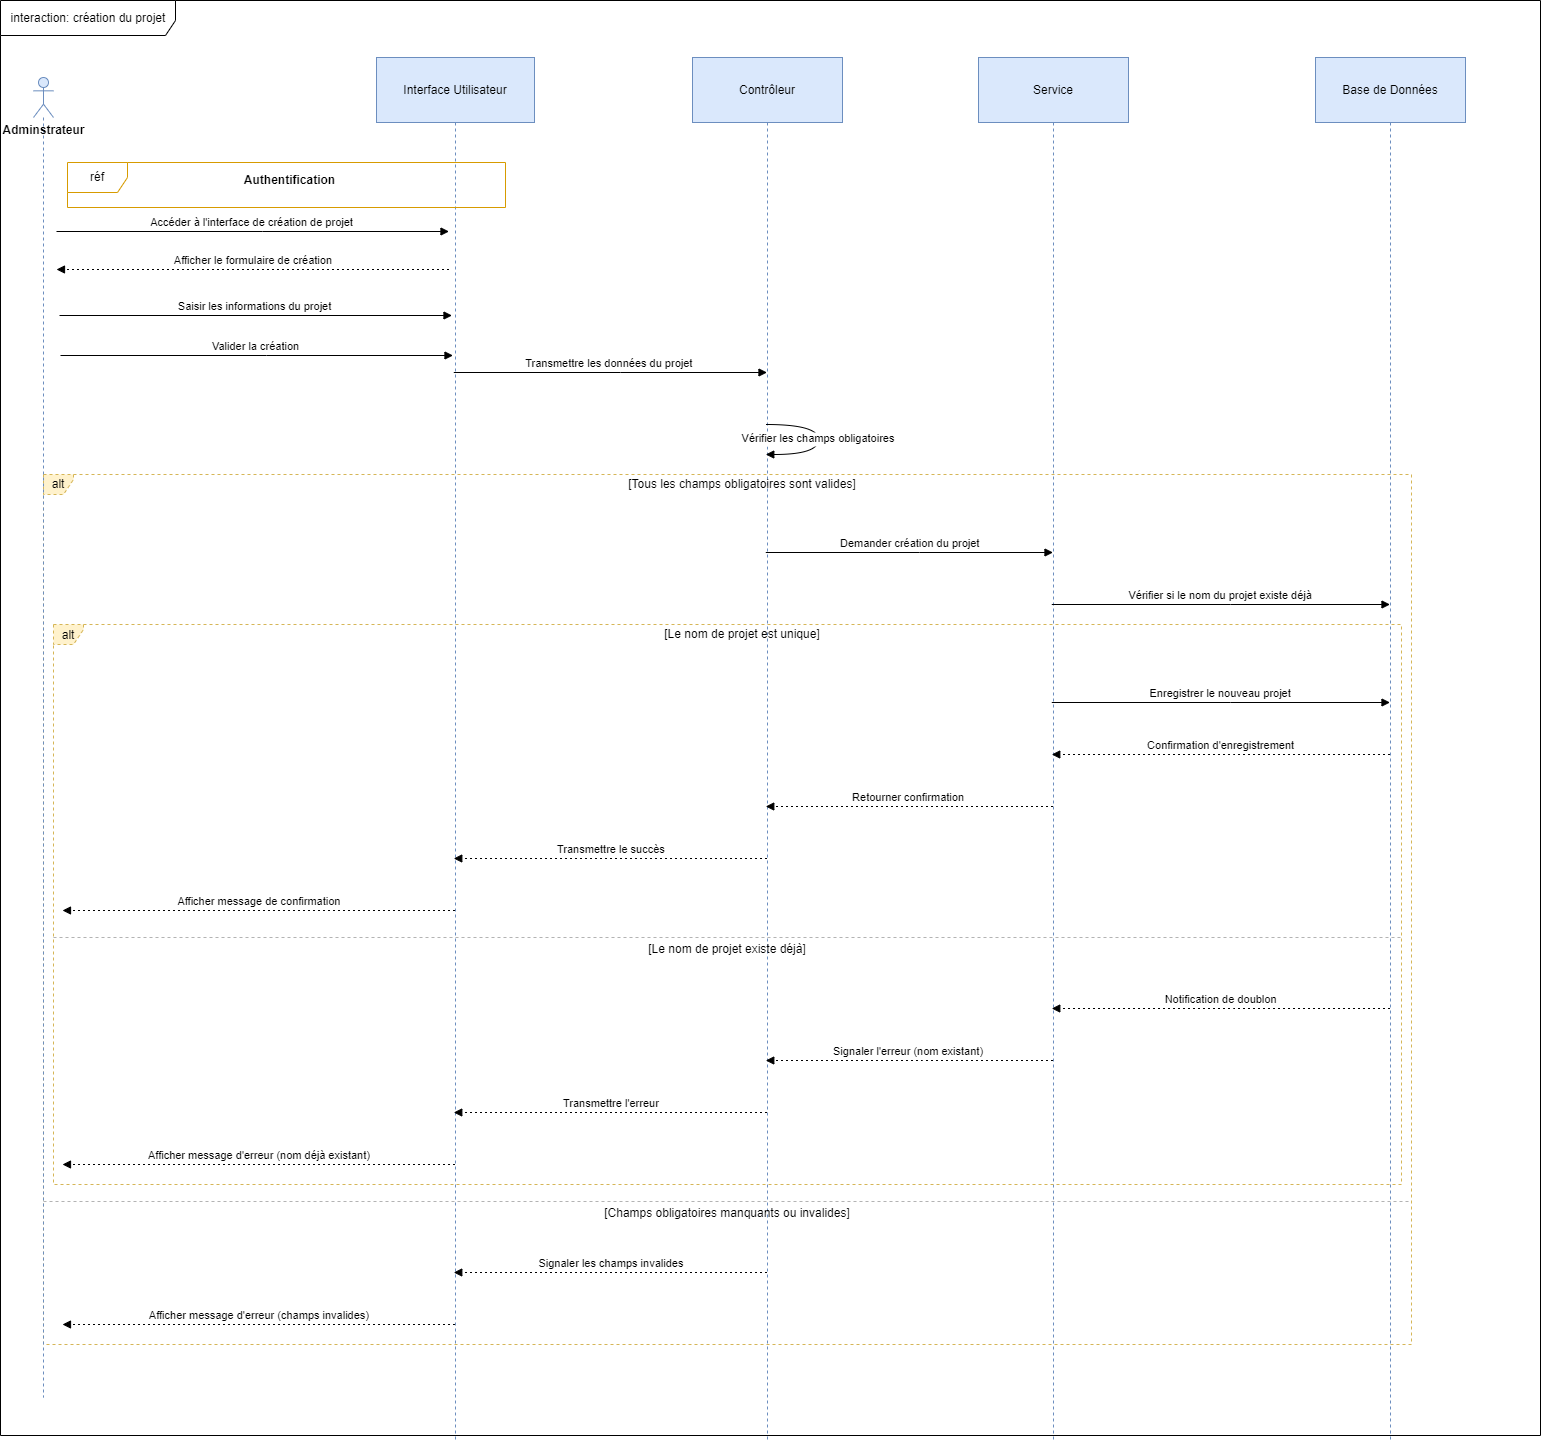

The diagram above was exported from draw.io. Its source (the exported page's mxGraphModel, read from the mxfile embedded in the PNG):
<mxGraphModel dx="1956" dy="1182" grid="0" gridSize="10" guides="1" tooltips="1" connect="1" arrows="1" fold="1" page="1" pageScale="1" pageWidth="2339" pageHeight="3300" math="0" shadow="0">
  <root>
    <mxCell id="0" />
    <mxCell id="1" parent="0" />
    <mxCell id="gkucyF3rON1M4O1L3fvF-1" value="" style="group" vertex="1" connectable="0" parent="1">
      <mxGeometry x="99" y="77" width="1462" height="1382" as="geometry" />
    </mxCell>
    <mxCell id="GkewO_nC-nyDOyvA_DXI-2" value="Interface Utilisateur" style="shape=umlLifeline;perimeter=lifelinePerimeter;whiteSpace=wrap;container=1;dropTarget=0;collapsible=0;recursiveResize=0;outlineConnect=0;portConstraint=eastwest;newEdgeStyle={&quot;edgeStyle&quot;:&quot;elbowEdgeStyle&quot;,&quot;elbow&quot;:&quot;vertical&quot;,&quot;curved&quot;:0,&quot;rounded&quot;:0};size=65;fillColor=#dae8fc;strokeColor=#6c8ebf;" parent="gkucyF3rON1M4O1L3fvF-1" vertex="1">
      <mxGeometry x="373" width="158" height="1382" as="geometry" />
    </mxCell>
    <mxCell id="GkewO_nC-nyDOyvA_DXI-3" value="Contrôleur" style="shape=umlLifeline;perimeter=lifelinePerimeter;whiteSpace=wrap;container=1;dropTarget=0;collapsible=0;recursiveResize=0;outlineConnect=0;portConstraint=eastwest;newEdgeStyle={&quot;edgeStyle&quot;:&quot;elbowEdgeStyle&quot;,&quot;elbow&quot;:&quot;vertical&quot;,&quot;curved&quot;:0,&quot;rounded&quot;:0};size=65;fillColor=#dae8fc;strokeColor=#6c8ebf;" parent="gkucyF3rON1M4O1L3fvF-1" vertex="1">
      <mxGeometry x="689" width="150" height="1382" as="geometry" />
    </mxCell>
    <mxCell id="GkewO_nC-nyDOyvA_DXI-4" value="Service" style="shape=umlLifeline;perimeter=lifelinePerimeter;whiteSpace=wrap;container=1;dropTarget=0;collapsible=0;recursiveResize=0;outlineConnect=0;portConstraint=eastwest;newEdgeStyle={&quot;edgeStyle&quot;:&quot;elbowEdgeStyle&quot;,&quot;elbow&quot;:&quot;vertical&quot;,&quot;curved&quot;:0,&quot;rounded&quot;:0};size=65;fillColor=#dae8fc;strokeColor=#6c8ebf;" parent="gkucyF3rON1M4O1L3fvF-1" vertex="1">
      <mxGeometry x="975" width="150" height="1382" as="geometry" />
    </mxCell>
    <mxCell id="GkewO_nC-nyDOyvA_DXI-5" value="Base de Données" style="shape=umlLifeline;perimeter=lifelinePerimeter;whiteSpace=wrap;container=1;dropTarget=0;collapsible=0;recursiveResize=0;outlineConnect=0;portConstraint=eastwest;newEdgeStyle={&quot;edgeStyle&quot;:&quot;elbowEdgeStyle&quot;,&quot;elbow&quot;:&quot;vertical&quot;,&quot;curved&quot;:0,&quot;rounded&quot;:0};size=65;fillColor=#dae8fc;strokeColor=#6c8ebf;" parent="gkucyF3rON1M4O1L3fvF-1" vertex="1">
      <mxGeometry x="1312" width="150" height="1382" as="geometry" />
    </mxCell>
    <mxCell id="GkewO_nC-nyDOyvA_DXI-6" value="alt" style="shape=umlFrame;dashed=1;pointerEvents=0;dropTarget=0;strokeColor=#d6b656;height=20;width=30;fillColor=#fff2cc;" parent="gkucyF3rON1M4O1L3fvF-1" vertex="1">
      <mxGeometry x="50" y="567" width="1348" height="560" as="geometry" />
    </mxCell>
    <mxCell id="GkewO_nC-nyDOyvA_DXI-7" value="[Le nom de projet est unique]" style="text;strokeColor=none;fillColor=none;align=center;verticalAlign=middle;whiteSpace=wrap;" parent="GkewO_nC-nyDOyvA_DXI-6" vertex="1">
      <mxGeometry x="30" width="1318" height="20" as="geometry" />
    </mxCell>
    <mxCell id="GkewO_nC-nyDOyvA_DXI-8" value="[Le nom de projet existe déjà]" style="shape=line;dashed=1;whiteSpace=wrap;verticalAlign=top;labelPosition=center;verticalLabelPosition=middle;align=center;strokeColor=#B3B3B3;" parent="GkewO_nC-nyDOyvA_DXI-6" vertex="1">
      <mxGeometry y="311" width="1348" height="4" as="geometry" />
    </mxCell>
    <mxCell id="GkewO_nC-nyDOyvA_DXI-9" value="alt" style="shape=umlFrame;dashed=1;pointerEvents=0;dropTarget=0;strokeColor=#d6b656;height=20;width=30;fillColor=#fff2cc;" parent="gkucyF3rON1M4O1L3fvF-1" vertex="1">
      <mxGeometry x="40" y="417" width="1368" height="870" as="geometry" />
    </mxCell>
    <mxCell id="GkewO_nC-nyDOyvA_DXI-10" value="[Tous les champs obligatoires sont valides]" style="text;strokeColor=none;fillColor=none;align=center;verticalAlign=middle;whiteSpace=wrap;" parent="GkewO_nC-nyDOyvA_DXI-9" vertex="1">
      <mxGeometry x="30" width="1338" height="20" as="geometry" />
    </mxCell>
    <mxCell id="GkewO_nC-nyDOyvA_DXI-11" value="[Champs obligatoires manquants ou invalides]" style="shape=line;dashed=1;whiteSpace=wrap;verticalAlign=top;labelPosition=center;verticalLabelPosition=middle;align=center;strokeColor=#B3B3B3;" parent="GkewO_nC-nyDOyvA_DXI-9" vertex="1">
      <mxGeometry y="725" width="1368" height="4" as="geometry" />
    </mxCell>
    <mxCell id="GkewO_nC-nyDOyvA_DXI-12" value="Accéder à l'interface de création de projet" style="verticalAlign=bottom;edgeStyle=elbowEdgeStyle;elbow=vertical;curved=0;rounded=0;endArrow=block;" parent="gkucyF3rON1M4O1L3fvF-1" edge="1">
      <mxGeometry relative="1" as="geometry">
        <Array as="points">
          <mxPoint x="259" y="174" />
        </Array>
        <mxPoint x="53" y="174" as="sourcePoint" />
        <mxPoint x="445.5" y="174" as="targetPoint" />
      </mxGeometry>
    </mxCell>
    <mxCell id="GkewO_nC-nyDOyvA_DXI-13" value="Afficher le formulaire de création" style="verticalAlign=bottom;edgeStyle=elbowEdgeStyle;elbow=vertical;curved=0;rounded=0;dashed=1;dashPattern=2 3;endArrow=block;" parent="gkucyF3rON1M4O1L3fvF-1" edge="1">
      <mxGeometry relative="1" as="geometry">
        <Array as="points">
          <mxPoint x="262" y="212" />
        </Array>
        <mxPoint x="53" y="212" as="targetPoint" />
        <mxPoint x="445.5" y="212" as="sourcePoint" />
      </mxGeometry>
    </mxCell>
    <mxCell id="GkewO_nC-nyDOyvA_DXI-14" value="Saisir les informations du projet" style="verticalAlign=bottom;edgeStyle=elbowEdgeStyle;elbow=vertical;curved=0;rounded=0;endArrow=block;" parent="gkucyF3rON1M4O1L3fvF-1" edge="1">
      <mxGeometry relative="1" as="geometry">
        <Array as="points">
          <mxPoint x="262" y="258" />
        </Array>
        <mxPoint x="56" y="258.0000000000002" as="sourcePoint" />
        <mxPoint x="448.5" y="258" as="targetPoint" />
      </mxGeometry>
    </mxCell>
    <mxCell id="GkewO_nC-nyDOyvA_DXI-15" value="Valider la création" style="verticalAlign=bottom;edgeStyle=elbowEdgeStyle;elbow=vertical;curved=0;rounded=0;endArrow=block;" parent="gkucyF3rON1M4O1L3fvF-1" edge="1">
      <mxGeometry relative="1" as="geometry">
        <Array as="points">
          <mxPoint x="263" y="298" />
        </Array>
        <mxPoint x="57" y="298" as="sourcePoint" />
        <mxPoint x="449.5" y="298" as="targetPoint" />
      </mxGeometry>
    </mxCell>
    <mxCell id="GkewO_nC-nyDOyvA_DXI-16" value="Transmettre les données du projet" style="verticalAlign=bottom;edgeStyle=elbowEdgeStyle;elbow=vertical;curved=0;rounded=0;endArrow=block;" parent="gkucyF3rON1M4O1L3fvF-1" source="GkewO_nC-nyDOyvA_DXI-2" target="GkewO_nC-nyDOyvA_DXI-3" edge="1">
      <mxGeometry relative="1" as="geometry">
        <Array as="points">
          <mxPoint x="617" y="315" />
        </Array>
      </mxGeometry>
    </mxCell>
    <mxCell id="GkewO_nC-nyDOyvA_DXI-17" value="Vérifier les champs obligatoires" style="curved=1;endArrow=block;rounded=0;" parent="gkucyF3rON1M4O1L3fvF-1" source="GkewO_nC-nyDOyvA_DXI-3" target="GkewO_nC-nyDOyvA_DXI-3" edge="1">
      <mxGeometry relative="1" as="geometry">
        <Array as="points">
          <mxPoint x="815" y="367" />
          <mxPoint x="815" y="397" />
        </Array>
      </mxGeometry>
    </mxCell>
    <mxCell id="GkewO_nC-nyDOyvA_DXI-18" value="Demander création du projet" style="verticalAlign=bottom;edgeStyle=elbowEdgeStyle;elbow=vertical;curved=0;rounded=0;endArrow=block;" parent="gkucyF3rON1M4O1L3fvF-1" source="GkewO_nC-nyDOyvA_DXI-3" target="GkewO_nC-nyDOyvA_DXI-4" edge="1">
      <mxGeometry relative="1" as="geometry">
        <Array as="points">
          <mxPoint x="916" y="495" />
        </Array>
      </mxGeometry>
    </mxCell>
    <mxCell id="GkewO_nC-nyDOyvA_DXI-19" value="Vérifier si le nom du projet existe déjà" style="verticalAlign=bottom;edgeStyle=elbowEdgeStyle;elbow=vertical;curved=0;rounded=0;endArrow=block;" parent="gkucyF3rON1M4O1L3fvF-1" source="GkewO_nC-nyDOyvA_DXI-4" target="GkewO_nC-nyDOyvA_DXI-5" edge="1">
      <mxGeometry relative="1" as="geometry">
        <Array as="points">
          <mxPoint x="1227" y="547" />
        </Array>
      </mxGeometry>
    </mxCell>
    <mxCell id="GkewO_nC-nyDOyvA_DXI-20" value="Enregistrer le nouveau projet" style="verticalAlign=bottom;edgeStyle=elbowEdgeStyle;elbow=vertical;curved=0;rounded=0;endArrow=block;" parent="gkucyF3rON1M4O1L3fvF-1" source="GkewO_nC-nyDOyvA_DXI-4" target="GkewO_nC-nyDOyvA_DXI-5" edge="1">
      <mxGeometry relative="1" as="geometry">
        <Array as="points">
          <mxPoint x="1227" y="645" />
        </Array>
      </mxGeometry>
    </mxCell>
    <mxCell id="GkewO_nC-nyDOyvA_DXI-21" value="Confirmation d'enregistrement" style="verticalAlign=bottom;edgeStyle=elbowEdgeStyle;elbow=vertical;curved=0;rounded=0;dashed=1;dashPattern=2 3;endArrow=block;" parent="gkucyF3rON1M4O1L3fvF-1" source="GkewO_nC-nyDOyvA_DXI-5" target="GkewO_nC-nyDOyvA_DXI-4" edge="1">
      <mxGeometry relative="1" as="geometry">
        <Array as="points">
          <mxPoint x="1230" y="697" />
        </Array>
      </mxGeometry>
    </mxCell>
    <mxCell id="GkewO_nC-nyDOyvA_DXI-22" value="Retourner confirmation" style="verticalAlign=bottom;edgeStyle=elbowEdgeStyle;elbow=vertical;curved=0;rounded=0;dashed=1;dashPattern=2 3;endArrow=block;" parent="gkucyF3rON1M4O1L3fvF-1" source="GkewO_nC-nyDOyvA_DXI-4" target="GkewO_nC-nyDOyvA_DXI-3" edge="1">
      <mxGeometry relative="1" as="geometry">
        <Array as="points">
          <mxPoint x="919" y="749" />
        </Array>
      </mxGeometry>
    </mxCell>
    <mxCell id="GkewO_nC-nyDOyvA_DXI-23" value="Transmettre le succès" style="verticalAlign=bottom;edgeStyle=elbowEdgeStyle;elbow=vertical;curved=0;rounded=0;dashed=1;dashPattern=2 3;endArrow=block;" parent="gkucyF3rON1M4O1L3fvF-1" source="GkewO_nC-nyDOyvA_DXI-3" target="GkewO_nC-nyDOyvA_DXI-2" edge="1">
      <mxGeometry relative="1" as="geometry">
        <Array as="points">
          <mxPoint x="620" y="801" />
        </Array>
      </mxGeometry>
    </mxCell>
    <mxCell id="GkewO_nC-nyDOyvA_DXI-24" value="Afficher message de confirmation" style="verticalAlign=bottom;edgeStyle=elbowEdgeStyle;elbow=vertical;curved=0;rounded=0;dashed=1;dashPattern=2 3;endArrow=block;" parent="gkucyF3rON1M4O1L3fvF-1" source="GkewO_nC-nyDOyvA_DXI-2" edge="1">
      <mxGeometry relative="1" as="geometry">
        <Array as="points">
          <mxPoint x="268" y="853" />
        </Array>
        <mxPoint x="59" y="853" as="targetPoint" />
      </mxGeometry>
    </mxCell>
    <mxCell id="GkewO_nC-nyDOyvA_DXI-25" value="Notification de doublon" style="verticalAlign=bottom;edgeStyle=elbowEdgeStyle;elbow=vertical;curved=0;rounded=0;dashed=1;dashPattern=2 3;endArrow=block;" parent="gkucyF3rON1M4O1L3fvF-1" source="GkewO_nC-nyDOyvA_DXI-5" target="GkewO_nC-nyDOyvA_DXI-4" edge="1">
      <mxGeometry relative="1" as="geometry">
        <Array as="points">
          <mxPoint x="1230" y="951" />
        </Array>
      </mxGeometry>
    </mxCell>
    <mxCell id="GkewO_nC-nyDOyvA_DXI-26" value="Signaler l'erreur (nom existant)" style="verticalAlign=bottom;edgeStyle=elbowEdgeStyle;elbow=vertical;curved=0;rounded=0;dashed=1;dashPattern=2 3;endArrow=block;" parent="gkucyF3rON1M4O1L3fvF-1" source="GkewO_nC-nyDOyvA_DXI-4" target="GkewO_nC-nyDOyvA_DXI-3" edge="1">
      <mxGeometry relative="1" as="geometry">
        <Array as="points">
          <mxPoint x="919" y="1003" />
        </Array>
      </mxGeometry>
    </mxCell>
    <mxCell id="GkewO_nC-nyDOyvA_DXI-27" value="Transmettre l'erreur" style="verticalAlign=bottom;edgeStyle=elbowEdgeStyle;elbow=vertical;curved=0;rounded=0;dashed=1;dashPattern=2 3;endArrow=block;" parent="gkucyF3rON1M4O1L3fvF-1" source="GkewO_nC-nyDOyvA_DXI-3" target="GkewO_nC-nyDOyvA_DXI-2" edge="1">
      <mxGeometry relative="1" as="geometry">
        <Array as="points">
          <mxPoint x="620" y="1055" />
        </Array>
      </mxGeometry>
    </mxCell>
    <mxCell id="GkewO_nC-nyDOyvA_DXI-28" value="Afficher message d'erreur (nom déjà existant)" style="verticalAlign=bottom;edgeStyle=elbowEdgeStyle;elbow=vertical;curved=0;rounded=0;dashed=1;dashPattern=2 3;endArrow=block;" parent="gkucyF3rON1M4O1L3fvF-1" source="GkewO_nC-nyDOyvA_DXI-2" edge="1">
      <mxGeometry relative="1" as="geometry">
        <Array as="points">
          <mxPoint x="268" y="1107" />
        </Array>
        <mxPoint x="59" y="1107" as="targetPoint" />
      </mxGeometry>
    </mxCell>
    <mxCell id="GkewO_nC-nyDOyvA_DXI-29" value="Signaler les champs invalides" style="verticalAlign=bottom;edgeStyle=elbowEdgeStyle;elbow=vertical;curved=0;rounded=0;dashed=1;dashPattern=2 3;endArrow=block;" parent="gkucyF3rON1M4O1L3fvF-1" source="GkewO_nC-nyDOyvA_DXI-3" target="GkewO_nC-nyDOyvA_DXI-2" edge="1">
      <mxGeometry relative="1" as="geometry">
        <Array as="points">
          <mxPoint x="620" y="1215" />
        </Array>
      </mxGeometry>
    </mxCell>
    <mxCell id="GkewO_nC-nyDOyvA_DXI-30" value="Afficher message d'erreur (champs invalides)" style="verticalAlign=bottom;edgeStyle=elbowEdgeStyle;elbow=vertical;curved=0;rounded=0;dashed=1;dashPattern=2 3;endArrow=block;" parent="gkucyF3rON1M4O1L3fvF-1" source="GkewO_nC-nyDOyvA_DXI-2" edge="1">
      <mxGeometry relative="1" as="geometry">
        <Array as="points">
          <mxPoint x="268" y="1267" />
        </Array>
        <mxPoint x="59" y="1266.9999999999995" as="targetPoint" />
      </mxGeometry>
    </mxCell>
    <mxCell id="GkewO_nC-nyDOyvA_DXI-33" value="" style="shape=umlLifeline;perimeter=lifelinePerimeter;whiteSpace=wrap;html=1;container=1;dropTarget=0;collapsible=0;recursiveResize=0;outlineConnect=0;portConstraint=eastwest;newEdgeStyle={&quot;curved&quot;:0,&quot;rounded&quot;:0};participant=umlActor;fillColor=#dae8fc;strokeColor=#6c8ebf;" parent="gkucyF3rON1M4O1L3fvF-1" vertex="1">
      <mxGeometry x="30" y="20" width="20" height="1320" as="geometry" />
    </mxCell>
    <mxCell id="GkewO_nC-nyDOyvA_DXI-34" value="Adminstrateur" style="text;align=center;fontStyle=1;verticalAlign=middle;spacingLeft=3;spacingRight=3;strokeColor=none;rotatable=0;points=[[0,0.5],[1,0.5]];portConstraint=eastwest;html=1;" parent="gkucyF3rON1M4O1L3fvF-1" vertex="1">
      <mxGeometry y="60" width="80" height="26" as="geometry" />
    </mxCell>
    <mxCell id="gkucyF3rON1M4O1L3fvF-4" value="Authentification" style="text;align=center;fontStyle=1;verticalAlign=middle;spacingLeft=3;spacingRight=3;strokeColor=none;rotatable=0;points=[[0,0.5],[1,0.5]];portConstraint=eastwest;html=1;" vertex="1" parent="gkucyF3rON1M4O1L3fvF-1">
      <mxGeometry x="246" y="110" width="80" height="26" as="geometry" />
    </mxCell>
    <mxCell id="gkucyF3rON1M4O1L3fvF-2" value="interaction: création du projet" style="shape=umlFrame;whiteSpace=wrap;html=1;pointerEvents=0;width=175;height=35;" vertex="1" parent="1">
      <mxGeometry x="96" y="20" width="1540" height="1435" as="geometry" />
    </mxCell>
    <mxCell id="gkucyF3rON1M4O1L3fvF-3" value="réf" style="shape=umlFrame;whiteSpace=wrap;html=1;pointerEvents=0;fillColor=default;strokeColor=#d79b00;swimlaneFillColor=none;gradientColor=none;" vertex="1" parent="1">
      <mxGeometry x="163" y="182" width="438" height="45" as="geometry" />
    </mxCell>
  </root>
</mxGraphModel>